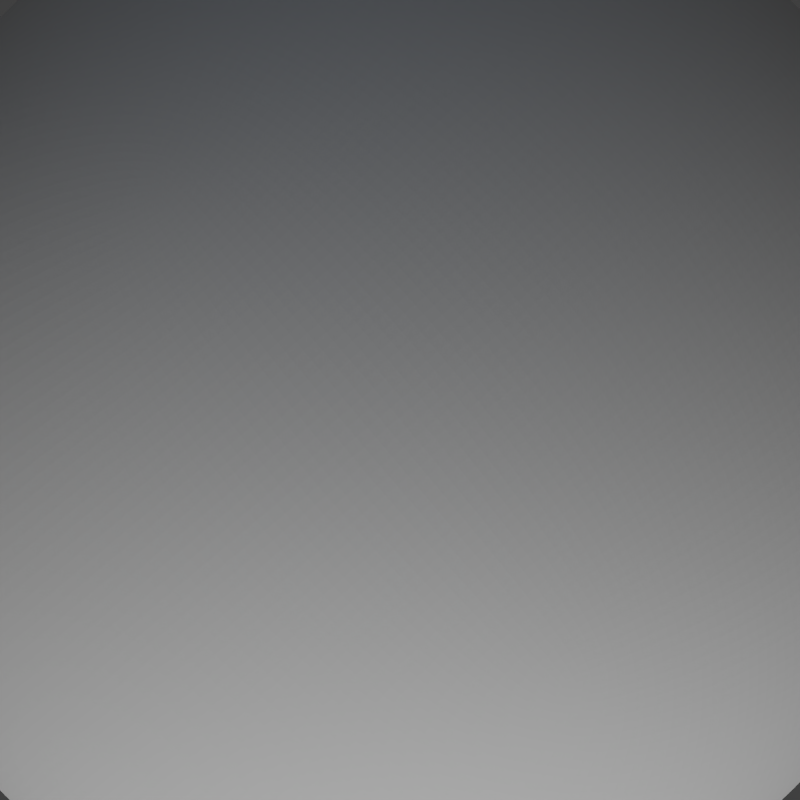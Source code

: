 # Source: medium_metal.blend  (saved by Blender 2.69.0; exported with 4.5.12 LTS)
import bpy
from mathutils import Matrix  # noqa: F401  (used for matrix-valued properties, if any)

bpy.ops.wm.read_factory_settings(use_empty=True)
scene = bpy.context.scene
scene.name = 'Scene'

# ---- collections
col_collection_1 = bpy.data.collections.new('Collection 1'); scene.collection.children.link(col_collection_1)

# ---- materials (node trees are filled in below, after node groups)
mat_material = bpy.data.materials.new('Material')
mat_material.alpha_threshold = 0.0
mat_material.use_transparent_shadow = False
mat_material.roughness = 0.5
mat_material.line_color = (0.0, 0.0, 0.0, 1.0)

# ---- material node trees

# ---- world
world_world = bpy.data.worlds.new('World'); scene.world = world_world
world_world.color = (0.05088, 0.05088, 0.05088)
world_world.use_sun_shadow = False
world_world.sun_shadow_jitter_overblur = 0.0
world_world.cycles.sampling_method = 'MANUAL'
world_world.cycles.sample_map_resolution = 256

# ---- cameras
cam_camera = bpy.data.cameras.new('Camera')
cam_camera.type = 'ORTHO'
cam_camera.clip_end = 100.0
cam_camera.lens = 35.0
cam_camera.sensor_width = 32.0
cam_camera.sensor_height = 18.0
cam_camera.ortho_scale = 2.8
cam_camera.dof.focus_distance = 0.0
cam_camera.dof.aperture_fstop = 128.0

# ---- lights
light_point = bpy.data.lights.new('Point', 'POINT')
light_point.color = (0.5412, 0.7283, 1.0)
light_point.transmission_factor = 0.0
light_point.energy = 20.0
light_point.shadow_buffer_clip_start = 0.5
light_point.shadow_soft_size = 0.1
light_point.shadow_maximum_resolution = 0.006
light_point.use_absolute_resolution = True
light_point.cycles.use_multiple_importance_sampling = False
light_lamp = bpy.data.lights.new('Lamp', 'SUN')
light_lamp.transmission_factor = 0.0
light_lamp.cutoff_distance = 30.0
light_lamp.angle = 1.571
light_lamp.energy = 1.5
light_lamp.shadow_buffer_clip_start = 1.001
light_lamp.shadow_soft_size = 1.0
light_lamp.shadow_cascade_max_distance = 1000.0
light_lamp.cycles.use_multiple_importance_sampling = False

# ---- meshes
me_cube = bpy.data.meshes.new('Cube')
me_cube.from_pydata([(1.0, 1.0, -1.0), (1.0, -1.0, -1.0), (-1.0, -1.0, -1.0), (-1.0, 1.0, -1.0), (1.0, 1.0, 1.0), (1.0, -1.0, 1.0), (-1.0, -1.0, 1.0), (-1.0, 1.0, 1.0)], [], [(0, 1, 2, 3), (4, 7, 6, 5), (0, 4, 5, 1), (1, 5, 6, 2), (2, 6, 7, 3), (4, 0, 3, 7)])
me_cube.materials.append(mat_material)
me_cube.use_remesh_preserve_volume = False
me_cube.use_remesh_preserve_attributes = False
me_cube.use_mirror_vertex_groups = False
me_cube.update()

# ---- objects
ob_point = bpy.data.objects.new('Point', light_point)
ob_cube = bpy.data.objects.new('Cube', me_cube)
ob_lamp = bpy.data.objects.new('Lamp', light_lamp)
ob_camera = bpy.data.objects.new('Camera', cam_camera)

# ---- transforms, parenting, visibility, modifiers, constraints
ob_point.location = (-1.969, -3.355, 4.365)
ob_point.lineart.crease_threshold = 0.0
ob_cube.location = (0.0, 0.0, 0.0)
ob_cube.rotation_euler = (0.0, 2.487, 0.0)
ob_cube.lock_rotations_4d = False
ob_cube.empty_display_type = 'ARROWS'
ob_cube.lineart.crease_threshold = 0.0
_m = ob_cube.modifiers.new('Subsurf', 'SUBSURF')
_m.uv_smooth = 'PRESERVE_CORNERS'
_m.levels = 6
_m.render_levels = 6
_m.show_only_control_edges = False
_m = ob_cube.modifiers.new('Displace', 'DISPLACE')
_m.mid_level = 0.272
_m.strength = 1.505
ob_lamp.location = (4.076, 1.005, 5.904)
ob_lamp.rotation_euler = (0.0, 1.222, 0.8727)
ob_lamp.lock_rotations_4d = False
ob_lamp.empty_display_type = 'ARROWS'
ob_lamp.color = (0.0, 0.0, 0.0, 0.0)
ob_lamp.lineart.crease_threshold = 0.0
ob_camera.location = (0.0, 0.0, 5.0)
ob_camera.rotation_euler = (0.0, -0.0, 2.443)
ob_camera.lock_rotations_4d = False
ob_camera.empty_display_type = 'ARROWS'
ob_camera.color = (0.0, 0.0, 0.0, 0.0)
ob_camera.display_type = 'WIRE'
ob_camera.lineart.crease_threshold = 0.0

# ---- collection membership
col_collection_1.objects.link(ob_point)
col_collection_1.objects.link(ob_cube)
col_collection_1.objects.link(ob_lamp)
col_collection_1.objects.link(ob_camera)

# ---- scene / render settings (as saved in the file)
scene.camera = ob_camera
scene.frame_start = 0; scene.frame_end = 47; scene.frame_set(19)
scene.render.engine = 'BLENDER_EEVEE_NEXT'
scene.render.image_settings.compression = 90
scene.render.resolution_x = 80
scene.render.resolution_y = 80
scene.render.dither_intensity = 0.0
scene.render.bake_margin = 2
scene.render.bake_bias = 0.0
scene.cycles.use_denoising = False
scene.cycles.samples = 10
scene.cycles.sampling_pattern = 'TABULATED_SOBOL'
scene.cycles.light_sampling_threshold = 0.0
scene.cycles.use_adaptive_sampling = False
scene.cycles.use_light_tree = False
scene.cycles.blur_glossy = 0.0
scene.cycles.volume_bounces = 1
scene.cycles.pixel_filter_type = 'GAUSSIAN'
scene.cycles.sample_clamp_indirect = 0.0
scene.view_settings.view_transform = 'Standard'
bpy.context.view_layer.update()
